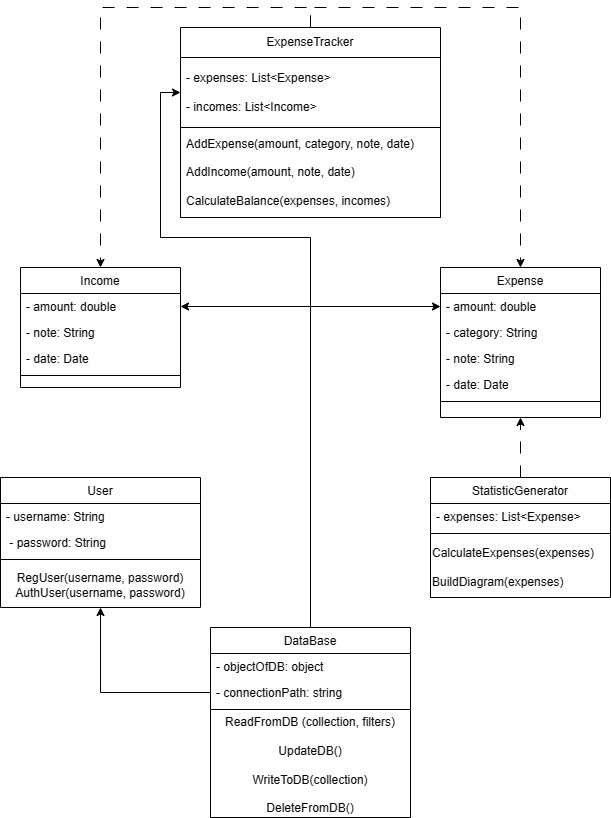

The diagram above was exported from draw.io. Its source (the exported page's mxGraphModel, read from the mxfile embedded in the PNG):
<mxGraphModel dx="1042" dy="582" grid="1" gridSize="10" guides="1" tooltips="1" connect="1" arrows="1" fold="1" page="1" pageScale="1" pageWidth="827" pageHeight="1169" math="0" shadow="0">
  <root>
    <mxCell id="WIyWlLk6GJQsqaUBKTNV-0" />
    <mxCell id="WIyWlLk6GJQsqaUBKTNV-1" parent="WIyWlLk6GJQsqaUBKTNV-0" />
    <mxCell id="zkfFHV4jXpPFQw0GAbJ--0" value="Income" style="swimlane;fontStyle=0;align=center;verticalAlign=top;childLayout=stackLayout;horizontal=1;startSize=26;horizontalStack=0;resizeParent=1;resizeLast=0;collapsible=1;marginBottom=0;rounded=0;shadow=0;strokeWidth=1;" parent="WIyWlLk6GJQsqaUBKTNV-1" vertex="1">
      <mxGeometry x="124" y="280" width="160" height="120" as="geometry">
        <mxRectangle x="230" y="140" width="160" height="26" as="alternateBounds" />
      </mxGeometry>
    </mxCell>
    <mxCell id="zkfFHV4jXpPFQw0GAbJ--1" value="- amount: double" style="text;align=left;verticalAlign=top;spacingLeft=4;spacingRight=4;overflow=hidden;rotatable=0;points=[[0,0.5],[1,0.5]];portConstraint=eastwest;" parent="zkfFHV4jXpPFQw0GAbJ--0" vertex="1">
      <mxGeometry y="26" width="160" height="26" as="geometry" />
    </mxCell>
    <mxCell id="zkfFHV4jXpPFQw0GAbJ--2" value="- note: String " style="text;align=left;verticalAlign=top;spacingLeft=4;spacingRight=4;overflow=hidden;rotatable=0;points=[[0,0.5],[1,0.5]];portConstraint=eastwest;rounded=0;shadow=0;html=0;" parent="zkfFHV4jXpPFQw0GAbJ--0" vertex="1">
      <mxGeometry y="52" width="160" height="26" as="geometry" />
    </mxCell>
    <mxCell id="zkfFHV4jXpPFQw0GAbJ--3" value="- date: Date" style="text;align=left;verticalAlign=top;spacingLeft=4;spacingRight=4;overflow=hidden;rotatable=0;points=[[0,0.5],[1,0.5]];portConstraint=eastwest;rounded=0;shadow=0;html=0;" parent="zkfFHV4jXpPFQw0GAbJ--0" vertex="1">
      <mxGeometry y="78" width="160" height="26" as="geometry" />
    </mxCell>
    <mxCell id="zkfFHV4jXpPFQw0GAbJ--4" value="" style="line;html=1;strokeWidth=1;align=left;verticalAlign=middle;spacingTop=-1;spacingLeft=3;spacingRight=3;rotatable=0;labelPosition=right;points=[];portConstraint=eastwest;" parent="zkfFHV4jXpPFQw0GAbJ--0" vertex="1">
      <mxGeometry y="104" width="160" height="8" as="geometry" />
    </mxCell>
    <mxCell id="cNtT4PU6PB9yddVn7InJ-7" style="edgeStyle=orthogonalEdgeStyle;rounded=0;orthogonalLoop=1;jettySize=auto;html=1;exitX=0.5;exitY=0;exitDx=0;exitDy=0;entryX=0.5;entryY=1;entryDx=0;entryDy=0;dashed=1;dashPattern=12 12;" parent="WIyWlLk6GJQsqaUBKTNV-1" source="zkfFHV4jXpPFQw0GAbJ--6" target="zkfFHV4jXpPFQw0GAbJ--17" edge="1">
      <mxGeometry relative="1" as="geometry" />
    </mxCell>
    <mxCell id="zkfFHV4jXpPFQw0GAbJ--6" value="StatisticGenerator" style="swimlane;fontStyle=0;align=center;verticalAlign=top;childLayout=stackLayout;horizontal=1;startSize=26;horizontalStack=0;resizeParent=1;resizeLast=0;collapsible=1;marginBottom=0;rounded=0;shadow=0;strokeWidth=1;" parent="WIyWlLk6GJQsqaUBKTNV-1" vertex="1">
      <mxGeometry x="534" y="490" width="180" height="120" as="geometry">
        <mxRectangle x="130" y="380" width="160" height="26" as="alternateBounds" />
      </mxGeometry>
    </mxCell>
    <mxCell id="zkfFHV4jXpPFQw0GAbJ--7" value="- expenses: List&lt;Expense&gt;" style="text;align=left;verticalAlign=top;spacingLeft=4;spacingRight=4;overflow=hidden;rotatable=0;points=[[0,0.5],[1,0.5]];portConstraint=eastwest;" parent="zkfFHV4jXpPFQw0GAbJ--6" vertex="1">
      <mxGeometry y="26" width="180" height="26" as="geometry" />
    </mxCell>
    <mxCell id="zkfFHV4jXpPFQw0GAbJ--9" value="" style="line;html=1;strokeWidth=1;align=left;verticalAlign=middle;spacingTop=-1;spacingLeft=3;spacingRight=3;rotatable=0;labelPosition=right;points=[];portConstraint=eastwest;" parent="zkfFHV4jXpPFQw0GAbJ--6" vertex="1">
      <mxGeometry y="52" width="180" height="8" as="geometry" />
    </mxCell>
    <mxCell id="cNtT4PU6PB9yddVn7InJ-5" value="CalculateExpenses(expenses)&lt;br&gt;&lt;br&gt;BuildDiagram(expenses)" style="text;html=1;strokeColor=none;fillColor=none;align=left;verticalAlign=middle;whiteSpace=wrap;rounded=0;" parent="zkfFHV4jXpPFQw0GAbJ--6" vertex="1">
      <mxGeometry y="60" width="180" height="60" as="geometry" />
    </mxCell>
    <mxCell id="zkfFHV4jXpPFQw0GAbJ--17" value="Expense" style="swimlane;fontStyle=0;align=center;verticalAlign=top;childLayout=stackLayout;horizontal=1;startSize=26;horizontalStack=0;resizeParent=1;resizeLast=0;collapsible=1;marginBottom=0;rounded=0;shadow=0;strokeWidth=1;" parent="WIyWlLk6GJQsqaUBKTNV-1" vertex="1">
      <mxGeometry x="544" y="280" width="160" height="150" as="geometry">
        <mxRectangle x="550" y="140" width="160" height="26" as="alternateBounds" />
      </mxGeometry>
    </mxCell>
    <mxCell id="zkfFHV4jXpPFQw0GAbJ--18" value="- amount: double" style="text;align=left;verticalAlign=top;spacingLeft=4;spacingRight=4;overflow=hidden;rotatable=0;points=[[0,0.5],[1,0.5]];portConstraint=eastwest;" parent="zkfFHV4jXpPFQw0GAbJ--17" vertex="1">
      <mxGeometry y="26" width="160" height="26" as="geometry" />
    </mxCell>
    <mxCell id="zkfFHV4jXpPFQw0GAbJ--19" value="- category: String" style="text;align=left;verticalAlign=top;spacingLeft=4;spacingRight=4;overflow=hidden;rotatable=0;points=[[0,0.5],[1,0.5]];portConstraint=eastwest;rounded=0;shadow=0;html=0;" parent="zkfFHV4jXpPFQw0GAbJ--17" vertex="1">
      <mxGeometry y="52" width="160" height="26" as="geometry" />
    </mxCell>
    <mxCell id="zkfFHV4jXpPFQw0GAbJ--20" value="- note: String" style="text;align=left;verticalAlign=top;spacingLeft=4;spacingRight=4;overflow=hidden;rotatable=0;points=[[0,0.5],[1,0.5]];portConstraint=eastwest;rounded=0;shadow=0;html=0;" parent="zkfFHV4jXpPFQw0GAbJ--17" vertex="1">
      <mxGeometry y="78" width="160" height="26" as="geometry" />
    </mxCell>
    <mxCell id="zkfFHV4jXpPFQw0GAbJ--21" value="- date: Date" style="text;align=left;verticalAlign=top;spacingLeft=4;spacingRight=4;overflow=hidden;rotatable=0;points=[[0,0.5],[1,0.5]];portConstraint=eastwest;rounded=0;shadow=0;html=0;" parent="zkfFHV4jXpPFQw0GAbJ--17" vertex="1">
      <mxGeometry y="104" width="160" height="26" as="geometry" />
    </mxCell>
    <mxCell id="zkfFHV4jXpPFQw0GAbJ--23" value="" style="line;html=1;strokeWidth=1;align=left;verticalAlign=middle;spacingTop=-1;spacingLeft=3;spacingRight=3;rotatable=0;labelPosition=right;points=[];portConstraint=eastwest;" parent="zkfFHV4jXpPFQw0GAbJ--17" vertex="1">
      <mxGeometry y="130" width="160" height="8" as="geometry" />
    </mxCell>
    <mxCell id="cNtT4PU6PB9yddVn7InJ-8" style="edgeStyle=orthogonalEdgeStyle;rounded=0;orthogonalLoop=1;jettySize=auto;html=1;exitX=0.5;exitY=0;exitDx=0;exitDy=0;entryX=0.5;entryY=0;entryDx=0;entryDy=0;dashed=1;dashPattern=12 12;" parent="WIyWlLk6GJQsqaUBKTNV-1" source="cNtT4PU6PB9yddVn7InJ-1" target="zkfFHV4jXpPFQw0GAbJ--0" edge="1">
      <mxGeometry relative="1" as="geometry" />
    </mxCell>
    <mxCell id="cNtT4PU6PB9yddVn7InJ-9" style="edgeStyle=orthogonalEdgeStyle;rounded=0;orthogonalLoop=1;jettySize=auto;html=1;exitX=0.5;exitY=0;exitDx=0;exitDy=0;entryX=0.5;entryY=0;entryDx=0;entryDy=0;dashed=1;dashPattern=12 12;" parent="WIyWlLk6GJQsqaUBKTNV-1" source="cNtT4PU6PB9yddVn7InJ-1" target="zkfFHV4jXpPFQw0GAbJ--17" edge="1">
      <mxGeometry relative="1" as="geometry" />
    </mxCell>
    <mxCell id="cNtT4PU6PB9yddVn7InJ-1" value="ExpenseTracker" style="swimlane;fontStyle=0;childLayout=stackLayout;horizontal=1;startSize=30;horizontalStack=0;resizeParent=1;resizeParentMax=0;resizeLast=0;collapsible=1;marginBottom=0;whiteSpace=wrap;html=1;" parent="WIyWlLk6GJQsqaUBKTNV-1" vertex="1">
      <mxGeometry x="284" y="40" width="260" height="190" as="geometry" />
    </mxCell>
    <mxCell id="cNtT4PU6PB9yddVn7InJ-2" value="- expenses: List&amp;lt;Expense&amp;gt;&lt;br&gt;&lt;br&gt;- incomes: List&amp;lt;Income&amp;gt;" style="text;strokeColor=none;fillColor=none;align=left;verticalAlign=middle;spacingLeft=4;spacingRight=4;overflow=hidden;points=[[0,0.5],[1,0.5]];portConstraint=eastwest;rotatable=0;whiteSpace=wrap;html=1;" parent="cNtT4PU6PB9yddVn7InJ-1" vertex="1">
      <mxGeometry y="30" width="260" height="70" as="geometry" />
    </mxCell>
    <mxCell id="cNtT4PU6PB9yddVn7InJ-4" value="AddExpense(amount, category, note, date)&lt;br&gt;&lt;br&gt;AddIncome(amount, note, date)&lt;br&gt;&lt;br&gt;CalculateBalance(expenses, incomes)" style="text;strokeColor=default;fillColor=none;align=left;verticalAlign=middle;spacingLeft=4;spacingRight=4;overflow=hidden;points=[[0,0.5],[1,0.5]];portConstraint=eastwest;rotatable=0;whiteSpace=wrap;html=1;" parent="cNtT4PU6PB9yddVn7InJ-1" vertex="1">
      <mxGeometry y="100" width="260" height="90" as="geometry" />
    </mxCell>
    <mxCell id="HeLLlpukpbj3QiZb1wz2-0" value="User" style="swimlane;fontStyle=0;align=center;verticalAlign=top;childLayout=stackLayout;horizontal=1;startSize=26;horizontalStack=0;resizeParent=1;resizeLast=0;collapsible=1;marginBottom=0;rounded=0;shadow=0;strokeWidth=1;" parent="WIyWlLk6GJQsqaUBKTNV-1" vertex="1">
      <mxGeometry x="104" y="490" width="200" height="130" as="geometry">
        <mxRectangle x="230" y="140" width="160" height="26" as="alternateBounds" />
      </mxGeometry>
    </mxCell>
    <mxCell id="HeLLlpukpbj3QiZb1wz2-1" value="- username: String  " style="text;align=left;verticalAlign=top;spacingLeft=4;spacingRight=4;overflow=hidden;rotatable=0;points=[[0,0.5],[1,0.5]];portConstraint=eastwest;" parent="HeLLlpukpbj3QiZb1wz2-0" vertex="1">
      <mxGeometry y="26" width="200" height="26" as="geometry" />
    </mxCell>
    <mxCell id="HeLLlpukpbj3QiZb1wz2-2" value=" - password: String" style="text;align=left;verticalAlign=top;spacingLeft=4;spacingRight=4;overflow=hidden;rotatable=0;points=[[0,0.5],[1,0.5]];portConstraint=eastwest;rounded=0;shadow=0;html=0;" parent="HeLLlpukpbj3QiZb1wz2-0" vertex="1">
      <mxGeometry y="52" width="200" height="26" as="geometry" />
    </mxCell>
    <mxCell id="HeLLlpukpbj3QiZb1wz2-4" value="" style="line;html=1;strokeWidth=1;align=left;verticalAlign=middle;spacingTop=-1;spacingLeft=3;spacingRight=3;rotatable=0;labelPosition=right;points=[];portConstraint=eastwest;" parent="HeLLlpukpbj3QiZb1wz2-0" vertex="1">
      <mxGeometry y="78" width="200" height="8" as="geometry" />
    </mxCell>
    <mxCell id="HeLLlpukpbj3QiZb1wz2-5" value="RegUser(username, password)&lt;br&gt;AuthUser(username, password)" style="text;html=1;align=center;verticalAlign=middle;whiteSpace=wrap;rounded=0;" parent="HeLLlpukpbj3QiZb1wz2-0" vertex="1">
      <mxGeometry y="86" width="200" height="44" as="geometry" />
    </mxCell>
    <mxCell id="XSv9bhEt3zb1Pv1jMV8d-6" style="edgeStyle=orthogonalEdgeStyle;rounded=0;orthogonalLoop=1;jettySize=auto;html=1;exitX=0.5;exitY=0;exitDx=0;exitDy=0;entryX=0;entryY=0.5;entryDx=0;entryDy=0;" edge="1" parent="WIyWlLk6GJQsqaUBKTNV-1" source="XSv9bhEt3zb1Pv1jMV8d-0" target="cNtT4PU6PB9yddVn7InJ-2">
      <mxGeometry relative="1" as="geometry">
        <Array as="points">
          <mxPoint x="414" y="250" />
          <mxPoint x="264" y="250" />
          <mxPoint x="264" y="105" />
        </Array>
      </mxGeometry>
    </mxCell>
    <mxCell id="XSv9bhEt3zb1Pv1jMV8d-9" style="edgeStyle=orthogonalEdgeStyle;rounded=0;orthogonalLoop=1;jettySize=auto;html=1;exitX=0.5;exitY=0;exitDx=0;exitDy=0;entryX=0;entryY=0.5;entryDx=0;entryDy=0;" edge="1" parent="WIyWlLk6GJQsqaUBKTNV-1" source="XSv9bhEt3zb1Pv1jMV8d-0" target="zkfFHV4jXpPFQw0GAbJ--18">
      <mxGeometry relative="1" as="geometry" />
    </mxCell>
    <mxCell id="XSv9bhEt3zb1Pv1jMV8d-10" style="edgeStyle=orthogonalEdgeStyle;rounded=0;orthogonalLoop=1;jettySize=auto;html=1;exitX=0.5;exitY=0;exitDx=0;exitDy=0;entryX=1;entryY=0.5;entryDx=0;entryDy=0;" edge="1" parent="WIyWlLk6GJQsqaUBKTNV-1" source="XSv9bhEt3zb1Pv1jMV8d-0" target="zkfFHV4jXpPFQw0GAbJ--1">
      <mxGeometry relative="1" as="geometry" />
    </mxCell>
    <mxCell id="XSv9bhEt3zb1Pv1jMV8d-0" value="DataBase" style="swimlane;fontStyle=0;align=center;verticalAlign=top;childLayout=stackLayout;horizontal=1;startSize=26;horizontalStack=0;resizeParent=1;resizeLast=0;collapsible=1;marginBottom=0;rounded=0;shadow=0;strokeWidth=1;" vertex="1" parent="WIyWlLk6GJQsqaUBKTNV-1">
      <mxGeometry x="314" y="640" width="200" height="190" as="geometry">
        <mxRectangle x="230" y="140" width="160" height="26" as="alternateBounds" />
      </mxGeometry>
    </mxCell>
    <mxCell id="XSv9bhEt3zb1Pv1jMV8d-1" value="- objectOfDB: object" style="text;align=left;verticalAlign=top;spacingLeft=4;spacingRight=4;overflow=hidden;rotatable=0;points=[[0,0.5],[1,0.5]];portConstraint=eastwest;" vertex="1" parent="XSv9bhEt3zb1Pv1jMV8d-0">
      <mxGeometry y="26" width="200" height="26" as="geometry" />
    </mxCell>
    <mxCell id="XSv9bhEt3zb1Pv1jMV8d-2" value="- connectionPath: string" style="text;align=left;verticalAlign=top;spacingLeft=4;spacingRight=4;overflow=hidden;rotatable=0;points=[[0,0.5],[1,0.5]];portConstraint=eastwest;rounded=0;shadow=0;html=0;" vertex="1" parent="XSv9bhEt3zb1Pv1jMV8d-0">
      <mxGeometry y="52" width="200" height="26" as="geometry" />
    </mxCell>
    <mxCell id="XSv9bhEt3zb1Pv1jMV8d-3" value="" style="line;html=1;strokeWidth=1;align=left;verticalAlign=middle;spacingTop=-1;spacingLeft=3;spacingRight=3;rotatable=0;labelPosition=right;points=[];portConstraint=eastwest;" vertex="1" parent="XSv9bhEt3zb1Pv1jMV8d-0">
      <mxGeometry y="78" width="200" height="8" as="geometry" />
    </mxCell>
    <mxCell id="XSv9bhEt3zb1Pv1jMV8d-4" value="ReadFromDB (collection, filters)&lt;br&gt;&lt;br&gt;UpdateDB()&lt;br&gt;&lt;br&gt;WriteToDB(collection)&lt;br&gt;&lt;br&gt;DeleteFromDB()" style="text;html=1;align=center;verticalAlign=middle;whiteSpace=wrap;rounded=0;" vertex="1" parent="XSv9bhEt3zb1Pv1jMV8d-0">
      <mxGeometry y="86" width="200" height="104" as="geometry" />
    </mxCell>
    <mxCell id="XSv9bhEt3zb1Pv1jMV8d-7" style="edgeStyle=orthogonalEdgeStyle;rounded=0;orthogonalLoop=1;jettySize=auto;html=1;exitX=0;exitY=0.5;exitDx=0;exitDy=0;entryX=0.5;entryY=1;entryDx=0;entryDy=0;" edge="1" parent="WIyWlLk6GJQsqaUBKTNV-1" source="XSv9bhEt3zb1Pv1jMV8d-2" target="HeLLlpukpbj3QiZb1wz2-5">
      <mxGeometry relative="1" as="geometry" />
    </mxCell>
  </root>
</mxGraphModel>